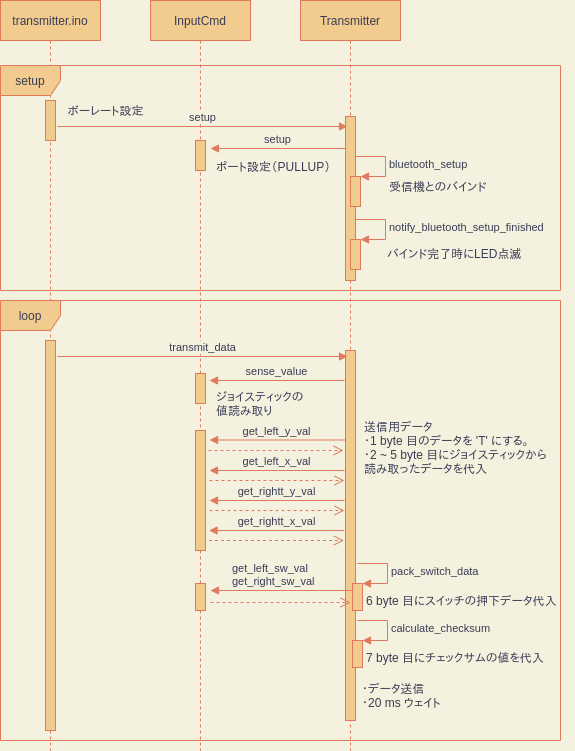

The diagram above was exported from draw.io. Its source (the exported page's mxGraphModel, read from the mxfile embedded in the PNG):
<mxGraphModel dx="848" dy="613" grid="1" gridSize="10" guides="1" tooltips="1" connect="1" arrows="1" fold="1" page="1" pageScale="1" pageWidth="850" pageHeight="1100" background="#F4F1DE" math="0" shadow="0">
  <root>
    <mxCell id="0" />
    <mxCell id="1" parent="0" />
    <mxCell id="2" value="transmitter.ino" style="shape=umlLifeline;perimeter=lifelinePerimeter;whiteSpace=wrap;html=1;container=1;collapsible=0;recursiveResize=0;outlineConnect=0;fillColor=#F2CC8F;strokeColor=#E07A5F;fontColor=#393C56;" parent="1" vertex="1">
      <mxGeometry x="160" y="60" width="100" height="750" as="geometry" />
    </mxCell>
    <mxCell id="3" value="InputCmd" style="shape=umlLifeline;perimeter=lifelinePerimeter;whiteSpace=wrap;html=1;container=1;collapsible=0;recursiveResize=0;outlineConnect=0;fillColor=#F2CC8F;strokeColor=#E07A5F;fontColor=#393C56;" parent="1" vertex="1">
      <mxGeometry x="310" y="60" width="100" height="750" as="geometry" />
    </mxCell>
    <mxCell id="4" value="Transmitter" style="shape=umlLifeline;perimeter=lifelinePerimeter;whiteSpace=wrap;html=1;container=1;collapsible=0;recursiveResize=0;outlineConnect=0;fillColor=#F2CC8F;strokeColor=#E07A5F;fontColor=#393C56;" parent="1" vertex="1">
      <mxGeometry x="460" y="60" width="100" height="750" as="geometry" />
    </mxCell>
    <mxCell id="5" value="setup" style="html=1;verticalAlign=bottom;endArrow=block;labelBackgroundColor=#F4F1DE;strokeColor=#E07A5F;fontColor=#393C56;" parent="1" edge="1">
      <mxGeometry width="80" relative="1" as="geometry">
        <mxPoint x="217" y="186" as="sourcePoint" />
        <mxPoint x="507" y="186" as="targetPoint" />
      </mxGeometry>
    </mxCell>
    <mxCell id="6" value="" style="html=1;points=[];perimeter=orthogonalPerimeter;fillColor=#F2CC8F;strokeColor=#E07A5F;fontColor=#393C56;" parent="1" vertex="1">
      <mxGeometry x="205" y="160" width="10" height="40" as="geometry" />
    </mxCell>
    <mxCell id="7" value="" style="html=1;points=[];perimeter=orthogonalPerimeter;fillColor=#F2CC8F;strokeColor=#E07A5F;fontColor=#393C56;" parent="1" vertex="1">
      <mxGeometry x="505" y="176" width="10" height="164" as="geometry" />
    </mxCell>
    <mxCell id="8" value="ボーレート設定" style="text;html=1;align=center;verticalAlign=middle;resizable=0;points=[];autosize=1;strokeColor=none;fontColor=#393C56;" parent="1" vertex="1">
      <mxGeometry x="220" y="160" width="90" height="20" as="geometry" />
    </mxCell>
    <mxCell id="9" value="" style="html=1;points=[];perimeter=orthogonalPerimeter;fillColor=#F2CC8F;strokeColor=#E07A5F;fontColor=#393C56;" parent="1" vertex="1">
      <mxGeometry x="510" y="236" width="10" height="30" as="geometry" />
    </mxCell>
    <mxCell id="10" value="bluetooth_setup" style="edgeStyle=orthogonalEdgeStyle;html=1;align=left;spacingLeft=2;endArrow=block;rounded=0;entryX=1;entryY=0;labelBackgroundColor=#F4F1DE;strokeColor=#E07A5F;fontColor=#393C56;" parent="1" target="9" edge="1">
      <mxGeometry relative="1" as="geometry">
        <mxPoint x="515" y="216" as="sourcePoint" />
        <Array as="points">
          <mxPoint x="545" y="216" />
        </Array>
      </mxGeometry>
    </mxCell>
    <mxCell id="11" value="&lt;span&gt;受信機とのバインド&lt;br&gt;&lt;/span&gt;" style="text;html=1;align=left;verticalAlign=middle;resizable=0;points=[];autosize=1;strokeColor=none;fontColor=#393C56;" parent="1" vertex="1">
      <mxGeometry x="547" y="236" width="110" height="20" as="geometry" />
    </mxCell>
    <mxCell id="12" value="" style="html=1;points=[];perimeter=orthogonalPerimeter;fillColor=#F2CC8F;strokeColor=#E07A5F;fontColor=#393C56;" parent="1" vertex="1">
      <mxGeometry x="510" y="299" width="10" height="30" as="geometry" />
    </mxCell>
    <mxCell id="13" value="notify_bluetooth_setup_finished" style="edgeStyle=orthogonalEdgeStyle;html=1;align=left;spacingLeft=2;endArrow=block;rounded=0;entryX=1;entryY=0;labelBackgroundColor=#F4F1DE;strokeColor=#E07A5F;fontColor=#393C56;" parent="1" target="12" edge="1">
      <mxGeometry relative="1" as="geometry">
        <mxPoint x="515" y="279" as="sourcePoint" />
        <Array as="points">
          <mxPoint x="545" y="279" />
        </Array>
      </mxGeometry>
    </mxCell>
    <mxCell id="15" value="setup" style="html=1;verticalAlign=bottom;endArrow=block;labelBackgroundColor=#F4F1DE;strokeColor=#E07A5F;fontColor=#393C56;" parent="1" edge="1">
      <mxGeometry width="80" relative="1" as="geometry">
        <mxPoint x="505" y="208" as="sourcePoint" />
        <mxPoint x="370" y="208" as="targetPoint" />
      </mxGeometry>
    </mxCell>
    <mxCell id="16" value="" style="html=1;points=[];perimeter=orthogonalPerimeter;fillColor=#F2CC8F;strokeColor=#E07A5F;fontColor=#393C56;" parent="1" vertex="1">
      <mxGeometry x="355" y="200" width="10" height="30" as="geometry" />
    </mxCell>
    <mxCell id="17" value="&lt;span&gt;バインド完了時にLED点滅&lt;br&gt;&lt;/span&gt;" style="text;html=1;align=left;verticalAlign=middle;resizable=0;points=[];autosize=1;strokeColor=none;fontColor=#393C56;" parent="1" vertex="1">
      <mxGeometry x="545" y="303" width="150" height="20" as="geometry" />
    </mxCell>
    <mxCell id="18" value="&lt;span&gt;ポート設定（PULLUP）&lt;br&gt;&lt;/span&gt;" style="text;html=1;align=left;verticalAlign=middle;resizable=0;points=[];autosize=1;strokeColor=none;fontColor=#393C56;" parent="1" vertex="1">
      <mxGeometry x="374" y="216" width="130" height="20" as="geometry" />
    </mxCell>
    <mxCell id="19" value="" style="html=1;points=[];perimeter=orthogonalPerimeter;fillColor=#F2CC8F;strokeColor=#E07A5F;fontColor=#393C56;" vertex="1" parent="1">
      <mxGeometry x="205" y="400" width="10" height="390" as="geometry" />
    </mxCell>
    <mxCell id="20" value="" style="html=1;points=[];perimeter=orthogonalPerimeter;fillColor=#F2CC8F;strokeColor=#E07A5F;fontColor=#393C56;" vertex="1" parent="1">
      <mxGeometry x="505" y="410" width="10" height="370" as="geometry" />
    </mxCell>
    <mxCell id="21" value="transmit_data" style="html=1;verticalAlign=bottom;endArrow=block;labelBackgroundColor=#F4F1DE;strokeColor=#E07A5F;fontColor=#393C56;" edge="1" parent="1">
      <mxGeometry width="80" relative="1" as="geometry">
        <mxPoint x="217" y="416" as="sourcePoint" />
        <mxPoint x="507" y="416" as="targetPoint" />
      </mxGeometry>
    </mxCell>
    <mxCell id="23" value="sense_value" style="html=1;verticalAlign=bottom;endArrow=block;labelBackgroundColor=#F4F1DE;strokeColor=#E07A5F;fontColor=#393C56;" edge="1" parent="1">
      <mxGeometry width="80" relative="1" as="geometry">
        <mxPoint x="504" y="440" as="sourcePoint" />
        <mxPoint x="369" y="440" as="targetPoint" />
      </mxGeometry>
    </mxCell>
    <mxCell id="24" value="" style="html=1;points=[];perimeter=orthogonalPerimeter;fillColor=#F2CC8F;strokeColor=#E07A5F;fontColor=#393C56;" vertex="1" parent="1">
      <mxGeometry x="355" y="433" width="10" height="30" as="geometry" />
    </mxCell>
    <mxCell id="25" value="&lt;span&gt;ジョイスティックの&lt;br&gt;値読み取り&lt;br&gt;&lt;/span&gt;" style="text;html=1;align=left;verticalAlign=middle;resizable=0;points=[];autosize=1;strokeColor=none;fontColor=#393C56;" vertex="1" parent="1">
      <mxGeometry x="374" y="448" width="100" height="30" as="geometry" />
    </mxCell>
    <mxCell id="26" value="" style="html=1;points=[];perimeter=orthogonalPerimeter;fillColor=#F2CC8F;strokeColor=#E07A5F;fontColor=#393C56;" vertex="1" parent="1">
      <mxGeometry x="355" y="490" width="10" height="120" as="geometry" />
    </mxCell>
    <mxCell id="27" value="get_left_y_val" style="html=1;verticalAlign=bottom;endArrow=block;labelBackgroundColor=#F4F1DE;strokeColor=#E07A5F;fontColor=#393C56;" edge="1" parent="1">
      <mxGeometry width="80" relative="1" as="geometry">
        <mxPoint x="504" y="499.5" as="sourcePoint" />
        <mxPoint x="369" y="499.5" as="targetPoint" />
      </mxGeometry>
    </mxCell>
    <mxCell id="28" value="get_left_x_val" style="html=1;verticalAlign=bottom;endArrow=block;labelBackgroundColor=#F4F1DE;strokeColor=#E07A5F;fontColor=#393C56;" edge="1" parent="1">
      <mxGeometry width="80" relative="1" as="geometry">
        <mxPoint x="504" y="530" as="sourcePoint" />
        <mxPoint x="369" y="530" as="targetPoint" />
      </mxGeometry>
    </mxCell>
    <mxCell id="29" value="" style="html=1;verticalAlign=bottom;endArrow=open;dashed=1;endSize=8;fontSize=11;labelBackgroundColor=#F4F1DE;strokeColor=#E07A5F;fontColor=#393C56;" edge="1" parent="1">
      <mxGeometry relative="1" as="geometry">
        <mxPoint x="368" y="510" as="sourcePoint" />
        <mxPoint x="503" y="510" as="targetPoint" />
      </mxGeometry>
    </mxCell>
    <mxCell id="31" value="" style="html=1;verticalAlign=bottom;endArrow=open;dashed=1;endSize=8;fontSize=11;labelBackgroundColor=#F4F1DE;strokeColor=#E07A5F;fontColor=#393C56;" edge="1" parent="1">
      <mxGeometry relative="1" as="geometry">
        <mxPoint x="369" y="540" as="sourcePoint" />
        <mxPoint x="504" y="540" as="targetPoint" />
      </mxGeometry>
    </mxCell>
    <mxCell id="33" value="&lt;span&gt;・データ送信&lt;br&gt;・20 ms ウェイト&lt;br&gt;&lt;/span&gt;" style="text;html=1;align=left;verticalAlign=middle;resizable=0;points=[];autosize=1;strokeColor=none;fontColor=#393C56;" vertex="1" parent="1">
      <mxGeometry x="520" y="740" width="90" height="30" as="geometry" />
    </mxCell>
    <mxCell id="34" value="get_rightt_y_val" style="html=1;verticalAlign=bottom;endArrow=block;labelBackgroundColor=#F4F1DE;strokeColor=#E07A5F;fontColor=#393C56;" edge="1" parent="1">
      <mxGeometry width="80" relative="1" as="geometry">
        <mxPoint x="504" y="560" as="sourcePoint" />
        <mxPoint x="369" y="560" as="targetPoint" />
      </mxGeometry>
    </mxCell>
    <mxCell id="35" value="" style="html=1;verticalAlign=bottom;endArrow=open;dashed=1;endSize=8;fontSize=11;labelBackgroundColor=#F4F1DE;strokeColor=#E07A5F;fontColor=#393C56;" edge="1" parent="1">
      <mxGeometry relative="1" as="geometry">
        <mxPoint x="369" y="570" as="sourcePoint" />
        <mxPoint x="504" y="570" as="targetPoint" />
      </mxGeometry>
    </mxCell>
    <mxCell id="36" value="get_rightt_x_val" style="html=1;verticalAlign=bottom;endArrow=block;labelBackgroundColor=#F4F1DE;strokeColor=#E07A5F;fontColor=#393C56;" edge="1" parent="1">
      <mxGeometry width="80" relative="1" as="geometry">
        <mxPoint x="503.5" y="590" as="sourcePoint" />
        <mxPoint x="368.5" y="590" as="targetPoint" />
      </mxGeometry>
    </mxCell>
    <mxCell id="37" value="" style="html=1;verticalAlign=bottom;endArrow=open;dashed=1;endSize=8;fontSize=11;labelBackgroundColor=#F4F1DE;strokeColor=#E07A5F;fontColor=#393C56;" edge="1" parent="1">
      <mxGeometry relative="1" as="geometry">
        <mxPoint x="368.5" y="600" as="sourcePoint" />
        <mxPoint x="503.5" y="600" as="targetPoint" />
      </mxGeometry>
    </mxCell>
    <mxCell id="38" value="" style="html=1;points=[];perimeter=orthogonalPerimeter;fillColor=#F2CC8F;strokeColor=#E07A5F;fontColor=#393C56;" vertex="1" parent="1">
      <mxGeometry x="355" y="643" width="10" height="27" as="geometry" />
    </mxCell>
    <mxCell id="39" value="" style="html=1;points=[];perimeter=orthogonalPerimeter;fontSize=11;fillColor=#F2CC8F;strokeColor=#E07A5F;fontColor=#393C56;" vertex="1" parent="1">
      <mxGeometry x="512" y="643" width="10" height="27" as="geometry" />
    </mxCell>
    <mxCell id="40" value="pack_switch_data" style="edgeStyle=orthogonalEdgeStyle;html=1;align=left;spacingLeft=2;endArrow=block;rounded=0;entryX=1;entryY=0;fontSize=11;labelBackgroundColor=#F4F1DE;strokeColor=#E07A5F;fontColor=#393C56;" edge="1" target="39" parent="1">
      <mxGeometry relative="1" as="geometry">
        <mxPoint x="517" y="623" as="sourcePoint" />
        <Array as="points">
          <mxPoint x="547" y="623" />
        </Array>
      </mxGeometry>
    </mxCell>
    <mxCell id="41" value="get_left_sw_val&lt;br&gt;get_right_sw_val" style="html=1;verticalAlign=bottom;endArrow=block;align=left;labelBackgroundColor=#F4F1DE;strokeColor=#E07A5F;fontColor=#393C56;" edge="1" parent="1">
      <mxGeometry x="0.7203" width="80" relative="1" as="geometry">
        <mxPoint x="513" y="650" as="sourcePoint" />
        <mxPoint x="370" y="650" as="targetPoint" />
        <mxPoint as="offset" />
      </mxGeometry>
    </mxCell>
    <mxCell id="42" value="&lt;span&gt;送信用データ&lt;br&gt;・1 byte 目のデータを 'T' にする。&lt;br&gt;・2 ~ 5 byte 目にジョイスティックから&lt;br&gt;読み取ったデータを代入&lt;br&gt;&lt;/span&gt;" style="text;html=1;align=left;verticalAlign=middle;resizable=0;points=[];autosize=1;strokeColor=none;fontColor=#393C56;" vertex="1" parent="1">
      <mxGeometry x="522" y="477" width="200" height="60" as="geometry" />
    </mxCell>
    <mxCell id="43" value="&lt;span&gt;6 byte 目にスイッチの押下データ代入&lt;br&gt;&lt;/span&gt;" style="text;html=1;align=left;verticalAlign=middle;resizable=0;points=[];autosize=1;strokeColor=none;fontColor=#393C56;" vertex="1" parent="1">
      <mxGeometry x="524" y="650" width="210" height="20" as="geometry" />
    </mxCell>
    <mxCell id="44" value="" style="html=1;verticalAlign=bottom;endArrow=open;dashed=1;endSize=8;fontSize=11;labelBackgroundColor=#F4F1DE;strokeColor=#E07A5F;fontColor=#393C56;" edge="1" parent="1">
      <mxGeometry relative="1" as="geometry">
        <mxPoint x="370" y="662" as="sourcePoint" />
        <mxPoint x="510" y="662" as="targetPoint" />
      </mxGeometry>
    </mxCell>
    <mxCell id="45" value="" style="html=1;points=[];perimeter=orthogonalPerimeter;fontSize=11;fillColor=#F2CC8F;strokeColor=#E07A5F;fontColor=#393C56;" vertex="1" parent="1">
      <mxGeometry x="512" y="700" width="10" height="27" as="geometry" />
    </mxCell>
    <mxCell id="46" value="calculate_checksum" style="edgeStyle=orthogonalEdgeStyle;html=1;align=left;spacingLeft=2;endArrow=block;rounded=0;entryX=1;entryY=0;fontSize=11;labelBackgroundColor=#F4F1DE;strokeColor=#E07A5F;fontColor=#393C56;" edge="1" parent="1" target="45">
      <mxGeometry relative="1" as="geometry">
        <mxPoint x="517" y="680" as="sourcePoint" />
        <Array as="points">
          <mxPoint x="547" y="680" />
        </Array>
      </mxGeometry>
    </mxCell>
    <mxCell id="47" value="&lt;span&gt;7 byte 目にチェックサムの値を代入&lt;br&gt;&lt;/span&gt;" style="text;html=1;align=left;verticalAlign=middle;resizable=0;points=[];autosize=1;strokeColor=none;fontColor=#393C56;" vertex="1" parent="1">
      <mxGeometry x="524" y="707" width="190" height="20" as="geometry" />
    </mxCell>
    <mxCell id="48" value="loop" style="shape=umlFrame;whiteSpace=wrap;html=1;fillColor=#F2CC8F;strokeColor=#E07A5F;fontColor=#393C56;" vertex="1" parent="1">
      <mxGeometry x="160" y="360" width="560" height="440" as="geometry" />
    </mxCell>
    <mxCell id="14" value="setup" style="shape=umlFrame;whiteSpace=wrap;html=1;fillColor=#F2CC8F;strokeColor=#E07A5F;fontColor=#393C56;" parent="1" vertex="1">
      <mxGeometry x="160" y="125" width="560" height="225" as="geometry" />
    </mxCell>
  </root>
</mxGraphModel>